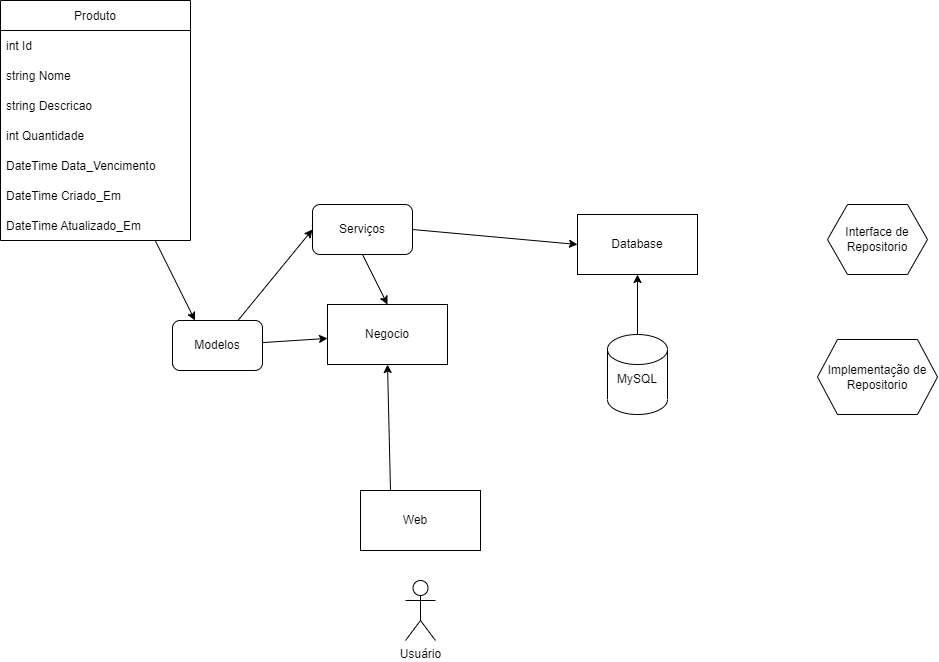

The diagram above was exported from draw.io. Its source (the exported page's mxGraphModel, read from the mxfile embedded in the PNG):
<mxGraphModel dx="1453" dy="824" grid="1" gridSize="10" guides="1" tooltips="1" connect="1" arrows="1" fold="1" page="1" pageScale="1" pageWidth="1169" pageHeight="827" background="none" math="0" shadow="0">
  <root>
    <mxCell id="0" />
    <mxCell id="1" parent="0" />
    <mxCell id="4" value="" style="group" parent="1" vertex="1" connectable="0">
      <mxGeometry x="693" y="307" width="120" height="60" as="geometry" />
    </mxCell>
    <mxCell id="2" value="" style="rounded=0;whiteSpace=wrap;html=1;" parent="4" vertex="1">
      <mxGeometry width="120" height="60" as="geometry" />
    </mxCell>
    <mxCell id="3" value="Database" style="text;html=1;strokeColor=none;fillColor=none;align=center;verticalAlign=middle;whiteSpace=wrap;rounded=0;" parent="4" vertex="1">
      <mxGeometry x="30" y="15" width="60" height="30" as="geometry" />
    </mxCell>
    <mxCell id="5" value="" style="group" parent="1" vertex="1" connectable="0">
      <mxGeometry x="443" y="397" width="120" height="60" as="geometry" />
    </mxCell>
    <mxCell id="6" value="" style="rounded=0;whiteSpace=wrap;html=1;" parent="5" vertex="1">
      <mxGeometry width="120" height="60" as="geometry" />
    </mxCell>
    <mxCell id="7" value="Negocio" style="text;html=1;strokeColor=none;fillColor=none;align=center;verticalAlign=middle;whiteSpace=wrap;rounded=0;" parent="5" vertex="1">
      <mxGeometry x="30" y="15" width="60" height="30" as="geometry" />
    </mxCell>
    <mxCell id="8" value="" style="group" parent="1" vertex="1" connectable="0">
      <mxGeometry x="476" y="583" width="120" height="60" as="geometry" />
    </mxCell>
    <mxCell id="9" value="" style="rounded=0;whiteSpace=wrap;html=1;" parent="8" vertex="1">
      <mxGeometry width="120" height="60" as="geometry" />
    </mxCell>
    <mxCell id="10" value="Web" style="text;html=1;strokeColor=none;fillColor=none;align=center;verticalAlign=middle;whiteSpace=wrap;rounded=0;" parent="8" vertex="1">
      <mxGeometry x="30" y="15" width="50" height="30" as="geometry" />
    </mxCell>
    <mxCell id="13" value="" style="group" parent="1" vertex="1" connectable="0">
      <mxGeometry x="723" y="427" width="60" height="80" as="geometry" />
    </mxCell>
    <mxCell id="11" value="" style="shape=cylinder3;whiteSpace=wrap;html=1;boundedLbl=1;backgroundOutline=1;size=15;" parent="13" vertex="1">
      <mxGeometry width="60" height="80" as="geometry" />
    </mxCell>
    <mxCell id="12" value="MySQL" style="text;html=1;strokeColor=none;fillColor=none;align=center;verticalAlign=middle;whiteSpace=wrap;rounded=0;" parent="13" vertex="1">
      <mxGeometry y="30" width="60" height="30" as="geometry" />
    </mxCell>
    <mxCell id="15" style="edgeStyle=none;html=1;exitX=0.25;exitY=0;exitDx=0;exitDy=0;entryX=0.5;entryY=1;entryDx=0;entryDy=0;" parent="1" source="9" target="6" edge="1">
      <mxGeometry relative="1" as="geometry" />
    </mxCell>
    <mxCell id="17" value="" style="edgeStyle=none;html=1;" parent="1" source="11" edge="1">
      <mxGeometry relative="1" as="geometry">
        <mxPoint x="753" y="367" as="targetPoint" />
      </mxGeometry>
    </mxCell>
    <mxCell id="32" style="edgeStyle=none;html=1;exitX=1;exitY=0.5;exitDx=0;exitDy=0;entryX=0;entryY=0.5;entryDx=0;entryDy=0;" edge="1" parent="1" source="19" target="2">
      <mxGeometry relative="1" as="geometry" />
    </mxCell>
    <mxCell id="33" style="edgeStyle=none;html=1;exitX=0.5;exitY=1;exitDx=0;exitDy=0;entryX=0.5;entryY=0;entryDx=0;entryDy=0;" edge="1" parent="1" source="19" target="6">
      <mxGeometry relative="1" as="geometry" />
    </mxCell>
    <mxCell id="19" value="Serviços" style="rounded=1;whiteSpace=wrap;html=1;" parent="1" vertex="1">
      <mxGeometry x="428" y="297" width="100" height="50" as="geometry" />
    </mxCell>
    <mxCell id="30" style="edgeStyle=none;html=1;" edge="1" parent="1" source="20" target="6">
      <mxGeometry relative="1" as="geometry" />
    </mxCell>
    <mxCell id="31" style="edgeStyle=none;html=1;entryX=0;entryY=0.5;entryDx=0;entryDy=0;" edge="1" parent="1" source="20" target="19">
      <mxGeometry relative="1" as="geometry" />
    </mxCell>
    <mxCell id="20" value="Modelos" style="rounded=1;whiteSpace=wrap;html=1;" parent="1" vertex="1">
      <mxGeometry x="288" y="413" width="90" height="50" as="geometry" />
    </mxCell>
    <mxCell id="27" value="Interface de Repositorio" style="shape=hexagon;perimeter=hexagonPerimeter2;whiteSpace=wrap;html=1;fixedSize=1;" vertex="1" parent="1">
      <mxGeometry x="943" y="297" width="100" height="70" as="geometry" />
    </mxCell>
    <mxCell id="28" value="Implementação de Repositorio" style="shape=hexagon;perimeter=hexagonPerimeter2;whiteSpace=wrap;html=1;fixedSize=1;" vertex="1" parent="1">
      <mxGeometry x="933" y="432" width="120" height="75" as="geometry" />
    </mxCell>
    <mxCell id="34" value="Usuário" style="shape=umlActor;verticalLabelPosition=bottom;verticalAlign=top;html=1;outlineConnect=0;" vertex="1" parent="1">
      <mxGeometry x="521" y="673" width="30" height="60" as="geometry" />
    </mxCell>
    <mxCell id="44" style="edgeStyle=none;html=1;entryX=0.25;entryY=0;entryDx=0;entryDy=0;" edge="1" parent="1" source="35" target="20">
      <mxGeometry relative="1" as="geometry" />
    </mxCell>
    <mxCell id="35" value="Produto" style="swimlane;fontStyle=0;childLayout=stackLayout;horizontal=1;startSize=30;horizontalStack=0;resizeParent=1;resizeParentMax=0;resizeLast=0;collapsible=1;marginBottom=0;" vertex="1" parent="1">
      <mxGeometry x="116" y="93" width="190" height="240" as="geometry" />
    </mxCell>
    <mxCell id="36" value="int Id" style="text;strokeColor=none;fillColor=none;align=left;verticalAlign=middle;spacingLeft=4;spacingRight=4;overflow=hidden;points=[[0,0.5],[1,0.5]];portConstraint=eastwest;rotatable=0;" vertex="1" parent="35">
      <mxGeometry y="30" width="190" height="30" as="geometry" />
    </mxCell>
    <mxCell id="37" value="string Nome" style="text;strokeColor=none;fillColor=none;align=left;verticalAlign=middle;spacingLeft=4;spacingRight=4;overflow=hidden;points=[[0,0.5],[1,0.5]];portConstraint=eastwest;rotatable=0;" vertex="1" parent="35">
      <mxGeometry y="60" width="190" height="30" as="geometry" />
    </mxCell>
    <mxCell id="38" value="string Descricao" style="text;strokeColor=none;fillColor=none;align=left;verticalAlign=middle;spacingLeft=4;spacingRight=4;overflow=hidden;points=[[0,0.5],[1,0.5]];portConstraint=eastwest;rotatable=0;" vertex="1" parent="35">
      <mxGeometry y="90" width="190" height="30" as="geometry" />
    </mxCell>
    <mxCell id="39" value="int Quantidade" style="text;strokeColor=none;fillColor=none;align=left;verticalAlign=middle;spacingLeft=4;spacingRight=4;overflow=hidden;points=[[0,0.5],[1,0.5]];portConstraint=eastwest;rotatable=0;" vertex="1" parent="35">
      <mxGeometry y="120" width="190" height="30" as="geometry" />
    </mxCell>
    <mxCell id="41" value="DateTime Data_Vencimento" style="text;strokeColor=none;fillColor=none;align=left;verticalAlign=middle;spacingLeft=4;spacingRight=4;overflow=hidden;points=[[0,0.5],[1,0.5]];portConstraint=eastwest;rotatable=0;" vertex="1" parent="35">
      <mxGeometry y="150" width="190" height="30" as="geometry" />
    </mxCell>
    <mxCell id="42" value="DateTime Criado_Em" style="text;strokeColor=none;fillColor=none;align=left;verticalAlign=middle;spacingLeft=4;spacingRight=4;overflow=hidden;points=[[0,0.5],[1,0.5]];portConstraint=eastwest;rotatable=0;" vertex="1" parent="35">
      <mxGeometry y="180" width="190" height="30" as="geometry" />
    </mxCell>
    <mxCell id="43" value="DateTime Atualizado_Em" style="text;strokeColor=none;fillColor=none;align=left;verticalAlign=middle;spacingLeft=4;spacingRight=4;overflow=hidden;points=[[0,0.5],[1,0.5]];portConstraint=eastwest;rotatable=0;" vertex="1" parent="35">
      <mxGeometry y="210" width="190" height="30" as="geometry" />
    </mxCell>
  </root>
</mxGraphModel>